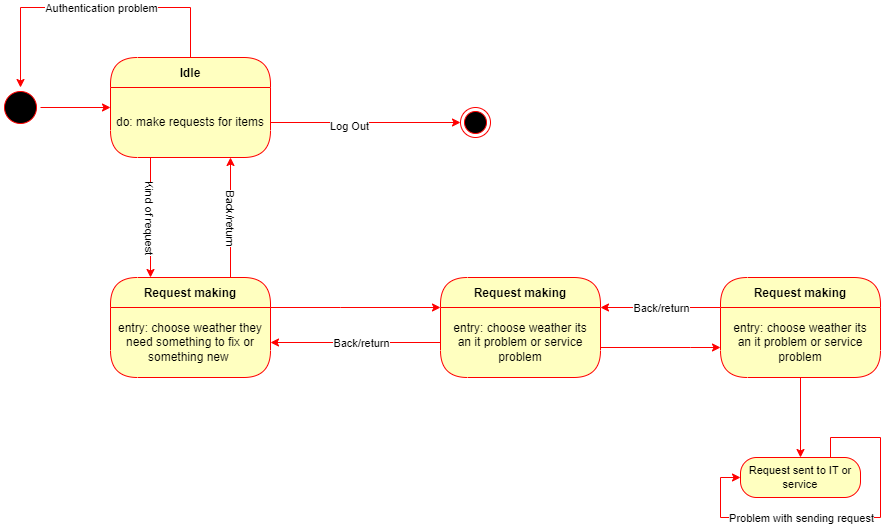

The diagram above was exported from draw.io. Its source (the exported page's mxGraphModel, read from the mxfile embedded in the PNG):
<mxGraphModel dx="1050" dy="585" grid="1" gridSize="10" guides="1" tooltips="1" connect="1" arrows="1" fold="1" page="0" pageScale="1" pageWidth="850" pageHeight="1100" math="0" shadow="0">
  <root>
    <mxCell id="0" />
    <mxCell id="1" parent="0" />
    <mxCell id="UFltGQnDHlh3DQ-7ZsR2-6" style="edgeStyle=orthogonalEdgeStyle;rounded=0;orthogonalLoop=1;jettySize=auto;html=1;entryX=0;entryY=0.5;entryDx=0;entryDy=0;strokeColor=#FF0000;" parent="1" source="UFltGQnDHlh3DQ-7ZsR2-1" target="UFltGQnDHlh3DQ-7ZsR2-3" edge="1">
      <mxGeometry relative="1" as="geometry" />
    </mxCell>
    <mxCell id="UFltGQnDHlh3DQ-7ZsR2-1" value="" style="ellipse;html=1;shape=startState;fillColor=#000000;strokeColor=#ff0000;" parent="1" vertex="1">
      <mxGeometry x="80" y="90" width="40" height="40" as="geometry" />
    </mxCell>
    <mxCell id="UFltGQnDHlh3DQ-7ZsR2-12" style="edgeStyle=orthogonalEdgeStyle;shape=connector;rounded=0;orthogonalLoop=1;jettySize=auto;html=1;exitX=0.5;exitY=0;exitDx=0;exitDy=0;entryX=0.5;entryY=0;entryDx=0;entryDy=0;labelBackgroundColor=default;strokeColor=#FF0000;fontFamily=Helvetica;fontSize=11;fontColor=default;endArrow=classic;" parent="1" source="UFltGQnDHlh3DQ-7ZsR2-3" target="UFltGQnDHlh3DQ-7ZsR2-1" edge="1">
      <mxGeometry relative="1" as="geometry">
        <Array as="points">
          <mxPoint x="270" y="10" />
          <mxPoint x="100" y="10" />
        </Array>
      </mxGeometry>
    </mxCell>
    <mxCell id="UFltGQnDHlh3DQ-7ZsR2-13" value="Authentication problem" style="edgeLabel;html=1;align=center;verticalAlign=middle;resizable=0;points=[];fontSize=11;fontFamily=Helvetica;fontColor=default;" parent="UFltGQnDHlh3DQ-7ZsR2-12" vertex="1" connectable="0">
      <mxGeometry x="0.0248" relative="1" as="geometry">
        <mxPoint x="14" as="offset" />
      </mxGeometry>
    </mxCell>
    <mxCell id="UFltGQnDHlh3DQ-7ZsR2-3" value="Idle" style="swimlane;fontStyle=1;align=center;verticalAlign=middle;childLayout=stackLayout;horizontal=1;startSize=30;horizontalStack=0;resizeParent=0;resizeLast=1;container=0;fontColor=#000000;collapsible=0;rounded=1;arcSize=30;strokeColor=#ff0000;fillColor=#ffffc0;swimlaneFillColor=#ffffc0;dropTarget=0;" parent="1" vertex="1">
      <mxGeometry x="190" y="60" width="160" height="100" as="geometry" />
    </mxCell>
    <mxCell id="UFltGQnDHlh3DQ-7ZsR2-4" value="do: make requests for items" style="text;html=1;strokeColor=none;fillColor=none;align=center;verticalAlign=middle;spacingLeft=4;spacingRight=4;whiteSpace=wrap;overflow=hidden;rotatable=0;fontColor=#000000;" parent="UFltGQnDHlh3DQ-7ZsR2-3" vertex="1">
      <mxGeometry y="30" width="160" height="70" as="geometry" />
    </mxCell>
    <mxCell id="UFltGQnDHlh3DQ-7ZsR2-8" style="edgeStyle=orthogonalEdgeStyle;shape=connector;rounded=0;orthogonalLoop=1;jettySize=auto;html=1;exitX=0.25;exitY=1;exitDx=0;exitDy=0;labelBackgroundColor=default;strokeColor=#FF0000;fontFamily=Helvetica;fontSize=11;fontColor=default;endArrow=classic;entryX=0.25;entryY=0;entryDx=0;entryDy=0;" parent="1" source="UFltGQnDHlh3DQ-7ZsR2-4" target="UFltGQnDHlh3DQ-7ZsR2-14" edge="1">
      <mxGeometry relative="1" as="geometry">
        <mxPoint x="230" y="240" as="targetPoint" />
      </mxGeometry>
    </mxCell>
    <mxCell id="UFltGQnDHlh3DQ-7ZsR2-20" value="Kind of request" style="edgeLabel;html=1;align=center;verticalAlign=middle;resizable=0;points=[];fontSize=11;fontFamily=Helvetica;fontColor=default;rotation=90;" parent="UFltGQnDHlh3DQ-7ZsR2-8" vertex="1" connectable="0">
      <mxGeometry x="0.0962" relative="1" as="geometry">
        <mxPoint y="-6" as="offset" />
      </mxGeometry>
    </mxCell>
    <mxCell id="UFltGQnDHlh3DQ-7ZsR2-9" style="edgeStyle=orthogonalEdgeStyle;shape=connector;rounded=0;orthogonalLoop=1;jettySize=auto;html=1;labelBackgroundColor=default;strokeColor=#FF0000;fontFamily=Helvetica;fontSize=11;fontColor=default;endArrow=classic;exitX=0.75;exitY=0;exitDx=0;exitDy=0;entryX=0.75;entryY=1;entryDx=0;entryDy=0;" parent="1" source="UFltGQnDHlh3DQ-7ZsR2-14" target="UFltGQnDHlh3DQ-7ZsR2-4" edge="1">
      <mxGeometry relative="1" as="geometry">
        <mxPoint x="310" y="170" as="targetPoint" />
        <mxPoint x="310" y="240" as="sourcePoint" />
      </mxGeometry>
    </mxCell>
    <mxCell id="UFltGQnDHlh3DQ-7ZsR2-19" value="Back/return" style="edgeLabel;html=1;align=center;verticalAlign=middle;resizable=0;points=[];fontSize=11;fontFamily=Helvetica;fontColor=default;rotation=90;" parent="UFltGQnDHlh3DQ-7ZsR2-9" vertex="1" connectable="0">
      <mxGeometry x="-0.13" y="-1" relative="1" as="geometry">
        <mxPoint y="-8" as="offset" />
      </mxGeometry>
    </mxCell>
    <mxCell id="UFltGQnDHlh3DQ-7ZsR2-14" value="Request making" style="swimlane;fontStyle=1;align=center;verticalAlign=middle;childLayout=stackLayout;horizontal=1;startSize=30;horizontalStack=0;resizeParent=0;resizeLast=1;container=0;fontColor=#000000;collapsible=0;rounded=1;arcSize=30;strokeColor=#ff0000;fillColor=#ffffc0;swimlaneFillColor=#ffffc0;dropTarget=0;" parent="1" vertex="1">
      <mxGeometry x="190" y="280" width="160" height="100" as="geometry" />
    </mxCell>
    <mxCell id="UFltGQnDHlh3DQ-7ZsR2-15" value="entry: choose weather they need something to fix or something new&amp;nbsp;" style="text;html=1;strokeColor=none;fillColor=none;align=center;verticalAlign=middle;spacingLeft=4;spacingRight=4;whiteSpace=wrap;overflow=hidden;rotatable=0;fontColor=#000000;" parent="UFltGQnDHlh3DQ-7ZsR2-14" vertex="1">
      <mxGeometry y="30" width="160" height="70" as="geometry" />
    </mxCell>
    <mxCell id="UFltGQnDHlh3DQ-7ZsR2-16" value="" style="ellipse;html=1;shape=endState;fillColor=#000000;strokeColor=#ff0000;fontFamily=Helvetica;fontSize=11;fontColor=default;" parent="1" vertex="1">
      <mxGeometry x="540" y="110" width="30" height="30" as="geometry" />
    </mxCell>
    <mxCell id="UFltGQnDHlh3DQ-7ZsR2-17" style="edgeStyle=orthogonalEdgeStyle;shape=connector;rounded=0;orthogonalLoop=1;jettySize=auto;html=1;entryX=0;entryY=0.5;entryDx=0;entryDy=0;labelBackgroundColor=default;strokeColor=#FF0000;fontFamily=Helvetica;fontSize=11;fontColor=default;endArrow=classic;" parent="1" source="UFltGQnDHlh3DQ-7ZsR2-4" target="UFltGQnDHlh3DQ-7ZsR2-16" edge="1">
      <mxGeometry relative="1" as="geometry" />
    </mxCell>
    <mxCell id="UFltGQnDHlh3DQ-7ZsR2-43" value="Log Out" style="edgeLabel;html=1;align=center;verticalAlign=middle;resizable=0;points=[];fontSize=11;fontFamily=Helvetica;fontColor=default;" parent="UFltGQnDHlh3DQ-7ZsR2-17" vertex="1" connectable="0">
      <mxGeometry x="-0.1639" y="-3" relative="1" as="geometry">
        <mxPoint x="-1" as="offset" />
      </mxGeometry>
    </mxCell>
    <mxCell id="UFltGQnDHlh3DQ-7ZsR2-18" style="edgeStyle=orthogonalEdgeStyle;shape=connector;rounded=0;orthogonalLoop=1;jettySize=auto;html=1;labelBackgroundColor=default;strokeColor=#FF0000;fontFamily=Helvetica;fontSize=11;fontColor=default;endArrow=classic;" parent="1" target="UFltGQnDHlh3DQ-7ZsR2-15" edge="1">
      <mxGeometry relative="1" as="geometry">
        <mxPoint x="520" y="345" as="sourcePoint" />
      </mxGeometry>
    </mxCell>
    <mxCell id="UFltGQnDHlh3DQ-7ZsR2-31" value="Back/return" style="edgeLabel;html=1;align=center;verticalAlign=middle;resizable=0;points=[];fontSize=11;fontFamily=Helvetica;fontColor=default;" parent="UFltGQnDHlh3DQ-7ZsR2-18" vertex="1" connectable="0">
      <mxGeometry x="-0.1435" y="1" relative="1" as="geometry">
        <mxPoint x="-7" y="-1" as="offset" />
      </mxGeometry>
    </mxCell>
    <mxCell id="UFltGQnDHlh3DQ-7ZsR2-21" style="edgeStyle=orthogonalEdgeStyle;shape=connector;rounded=0;orthogonalLoop=1;jettySize=auto;html=1;exitX=1;exitY=0;exitDx=0;exitDy=0;labelBackgroundColor=default;strokeColor=#FF0000;fontFamily=Helvetica;fontSize=11;fontColor=default;endArrow=classic;" parent="1" source="UFltGQnDHlh3DQ-7ZsR2-15" edge="1">
      <mxGeometry relative="1" as="geometry">
        <mxPoint x="520" y="310" as="targetPoint" />
        <Array as="points">
          <mxPoint x="420" y="310" />
          <mxPoint x="420" y="310" />
        </Array>
      </mxGeometry>
    </mxCell>
    <mxCell id="UFltGQnDHlh3DQ-7ZsR2-30" style="edgeStyle=orthogonalEdgeStyle;shape=connector;rounded=0;orthogonalLoop=1;jettySize=auto;html=1;labelBackgroundColor=default;strokeColor=#FF0000;fontFamily=Helvetica;fontSize=11;fontColor=default;endArrow=classic;" parent="1" source="UFltGQnDHlh3DQ-7ZsR2-23" edge="1">
      <mxGeometry relative="1" as="geometry">
        <mxPoint x="800" y="350" as="targetPoint" />
        <Array as="points">
          <mxPoint x="770" y="350" />
        </Array>
      </mxGeometry>
    </mxCell>
    <mxCell id="UFltGQnDHlh3DQ-7ZsR2-23" value="Request making" style="swimlane;fontStyle=1;align=center;verticalAlign=middle;childLayout=stackLayout;horizontal=1;startSize=30;horizontalStack=0;resizeParent=0;resizeLast=1;container=0;fontColor=#000000;collapsible=0;rounded=1;arcSize=30;strokeColor=#ff0000;fillColor=#ffffc0;swimlaneFillColor=#ffffc0;dropTarget=0;" parent="1" vertex="1">
      <mxGeometry x="520" y="280" width="160" height="100" as="geometry" />
    </mxCell>
    <mxCell id="UFltGQnDHlh3DQ-7ZsR2-24" value="entry: choose weather its an it problem or service problem" style="text;html=1;strokeColor=none;fillColor=none;align=center;verticalAlign=middle;spacingLeft=4;spacingRight=4;whiteSpace=wrap;overflow=hidden;rotatable=0;fontColor=#000000;" parent="UFltGQnDHlh3DQ-7ZsR2-23" vertex="1">
      <mxGeometry y="30" width="160" height="70" as="geometry" />
    </mxCell>
    <mxCell id="UFltGQnDHlh3DQ-7ZsR2-33" style="edgeStyle=orthogonalEdgeStyle;shape=connector;rounded=0;orthogonalLoop=1;jettySize=auto;html=1;exitX=1;exitY=0;exitDx=0;exitDy=0;labelBackgroundColor=default;strokeColor=#FF0000;fontFamily=Helvetica;fontSize=11;fontColor=default;endArrow=classic;entryX=1;entryY=0;entryDx=0;entryDy=0;" parent="1" target="UFltGQnDHlh3DQ-7ZsR2-24" edge="1">
      <mxGeometry relative="1" as="geometry">
        <mxPoint x="800" y="310" as="sourcePoint" />
        <Array as="points">
          <mxPoint x="800" y="310" />
        </Array>
      </mxGeometry>
    </mxCell>
    <mxCell id="UFltGQnDHlh3DQ-7ZsR2-37" value="Back/return" style="edgeLabel;html=1;align=center;verticalAlign=middle;resizable=0;points=[];fontSize=11;fontFamily=Helvetica;fontColor=default;" parent="UFltGQnDHlh3DQ-7ZsR2-33" vertex="1" connectable="0">
      <mxGeometry x="0.1295" y="1" relative="1" as="geometry">
        <mxPoint x="8" y="-1" as="offset" />
      </mxGeometry>
    </mxCell>
    <mxCell id="UFltGQnDHlh3DQ-7ZsR2-34" value="Request making" style="swimlane;fontStyle=1;align=center;verticalAlign=middle;childLayout=stackLayout;horizontal=1;startSize=30;horizontalStack=0;resizeParent=0;resizeLast=1;container=0;fontColor=#000000;collapsible=0;rounded=1;arcSize=30;strokeColor=#ff0000;fillColor=#ffffc0;swimlaneFillColor=#ffffc0;dropTarget=0;" parent="1" vertex="1">
      <mxGeometry x="800" y="280" width="160" height="100" as="geometry" />
    </mxCell>
    <mxCell id="UFltGQnDHlh3DQ-7ZsR2-35" value="entry: choose weather its an it problem or service problem" style="text;html=1;strokeColor=none;fillColor=none;align=center;verticalAlign=middle;spacingLeft=4;spacingRight=4;whiteSpace=wrap;overflow=hidden;rotatable=0;fontColor=#000000;" parent="UFltGQnDHlh3DQ-7ZsR2-34" vertex="1">
      <mxGeometry y="30" width="160" height="70" as="geometry" />
    </mxCell>
    <mxCell id="UFltGQnDHlh3DQ-7ZsR2-39" style="edgeStyle=orthogonalEdgeStyle;shape=connector;rounded=0;orthogonalLoop=1;jettySize=auto;html=1;labelBackgroundColor=default;strokeColor=#FF0000;fontFamily=Helvetica;fontSize=11;fontColor=default;endArrow=classic;" parent="1" source="UFltGQnDHlh3DQ-7ZsR2-35" target="UFltGQnDHlh3DQ-7ZsR2-40" edge="1">
      <mxGeometry relative="1" as="geometry">
        <mxPoint x="880" y="450" as="targetPoint" />
      </mxGeometry>
    </mxCell>
    <mxCell id="UFltGQnDHlh3DQ-7ZsR2-40" value="Request sent to IT or service" style="rounded=1;whiteSpace=wrap;html=1;arcSize=40;fontColor=#000000;fillColor=#ffffc0;strokeColor=#ff0000;fontFamily=Helvetica;fontSize=11;" parent="1" vertex="1">
      <mxGeometry x="820" y="460" width="120" height="40" as="geometry" />
    </mxCell>
    <mxCell id="UFltGQnDHlh3DQ-7ZsR2-41" style="edgeStyle=orthogonalEdgeStyle;shape=connector;rounded=0;orthogonalLoop=1;jettySize=auto;html=1;entryX=0;entryY=0.5;entryDx=0;entryDy=0;labelBackgroundColor=default;strokeColor=#FF0000;fontFamily=Helvetica;fontSize=11;fontColor=default;endArrow=classic;exitX=0.75;exitY=0;exitDx=0;exitDy=0;" parent="1" source="UFltGQnDHlh3DQ-7ZsR2-40" target="UFltGQnDHlh3DQ-7ZsR2-40" edge="1">
      <mxGeometry relative="1" as="geometry" />
    </mxCell>
    <mxCell id="UFltGQnDHlh3DQ-7ZsR2-42" value="Problem with sending request" style="edgeLabel;html=1;align=center;verticalAlign=middle;resizable=0;points=[];fontSize=11;fontFamily=Helvetica;fontColor=default;" parent="UFltGQnDHlh3DQ-7ZsR2-41" vertex="1" connectable="0">
      <mxGeometry x="0.1728" y="2" relative="1" as="geometry">
        <mxPoint x="-13" y="-2" as="offset" />
      </mxGeometry>
    </mxCell>
  </root>
</mxGraphModel>